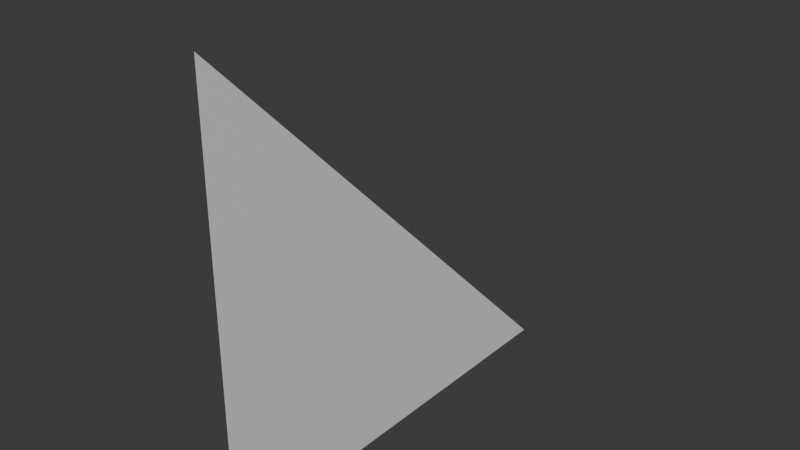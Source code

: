 # Source: triangle.blend  (saved by Blender 4.0.36; exported with 4.5.12 LTS)
import bpy
from mathutils import Matrix  # noqa: F401  (used for matrix-valued properties, if any)

bpy.ops.wm.read_factory_settings(use_empty=True)
scene = bpy.context.scene
scene.name = 'Scene'

# ---- collections
col_collection = bpy.data.collections.new('Collection'); scene.collection.children.link(col_collection)

# ---- materials (node trees are filled in below, after node groups)
mat_material = bpy.data.materials.new('Material')
mat_material.alpha_threshold = 0.0
mat_material.use_transparent_shadow = False
mat_material.roughness = 0.5
mat_material.line_color = (0.0, 0.0, 0.0, 1.0)

# ---- material node trees
mat_material.use_nodes = True; mat_material.node_tree.nodes.clear()
_N = mat_material.node_tree.nodes; _L = mat_material.node_tree.links
n0 = _N.new('ShaderNodeOutputMaterial'); n0.name = 'Material Output'; n0.location = (300, 300)
n1 = _N.new('ShaderNodeBsdfPrincipled'); n1.name = 'Principled BSDF'; n1.location = (10, 300)
n1.inputs[3].default_value = 1.45
_L.new(n1.outputs[0], n0.inputs[0])
n0.is_active_output = True

# ---- world
world_world = bpy.data.worlds.new('World'); scene.world = world_world
world_world.use_nodes = True; world_world.node_tree.nodes.clear()
_N = world_world.node_tree.nodes; _L = world_world.node_tree.links
n0 = _N.new('ShaderNodeOutputWorld'); n0.name = 'World Output'; n0.location = (300, 300)
n1 = _N.new('ShaderNodeBackground'); n1.name = 'Background'; n1.location = (10, 300)
n1.inputs[0].default_value = (0.05088, 0.05088, 0.05088, 1.0)
_L.new(n1.outputs[0], n0.inputs[0])
n0.is_active_output = True
world_world.color = (0.05088, 0.05088, 0.05088)
world_world.use_sun_shadow = False
world_world.sun_shadow_jitter_overblur = 0.0

# ---- meshes
me_cube = bpy.data.meshes.new('Cube')
me_cube.from_pydata([(0.0, 1.0, 0.0), (0.0, 0.0, 1.0), (0.0, 0.0, 0.0)], [], [(2, 0, 1)])
_uv = me_cube.uv_layers.new(name='UVMap')
_uv.uv.foreach_set('vector', [0.0, 0.0, 1.0, 0.0, 0.0, 1.0])
_ca = me_cube.color_attributes.new('Attribute', 'BYTE_COLOR', 'CORNER')
_ca.data.foreach_set('color', [0.06125, 1.0, 0.06125, 1.0, 0.005182, 0.005182, 1.0, 1.0, 1.0, 0.005605, 0.005605, 1.0])
me_cube.materials.append(mat_material)
me_cube.use_mirror_vertex_groups = False
me_cube.update()

# ---- objects
ob_cube = bpy.data.objects.new('Cube', me_cube)

# ---- transforms, parenting, visibility, modifiers, constraints
ob_cube.location = (0.0, 0.0, 0.0)
ob_cube.lock_rotations_4d = False
ob_cube.empty_display_type = 'ARROWS'
ob_cube.lineart.crease_threshold = 0.0

# ---- collection membership
col_collection.objects.link(ob_cube)

# ---- scene / render settings (as saved in the file)
scene.frame_start = 1; scene.frame_end = 250; scene.frame_set(16)
scene.render.engine = 'BLENDER_EEVEE_NEXT'
scene.cycles.sampling_pattern = 'TABULATED_SOBOL'
bpy.context.view_layer.update()

# ---- added for rendering (the .blend has no active camera and no usable light): camera, sun
cam_auto = bpy.data.cameras.new('AutoCamera')
cam_auto.lens = 50.0
cam_auto.sensor_width = 36.0
cam_auto.clip_end = 1000.0
ob_auto_camera = bpy.data.objects.new('AutoCamera', cam_auto)
scene.collection.objects.link(ob_auto_camera)
ob_auto_camera.location = (1.30847, -1.07016, 1.54677)
ob_auto_camera.rotation_euler = (1.09748, -7.21219e-08, 0.694738)
scene.camera = ob_auto_camera
light_auto_sun = bpy.data.lights.new('AutoSun', 'SUN')
light_auto_sun.energy = 3.0
light_auto_sun.angle = 0.0523599
ob_auto_sun = bpy.data.objects.new('AutoSun', light_auto_sun)
scene.collection.objects.link(ob_auto_sun)
ob_auto_sun.rotation_euler = (0.872665, 0.174533, 0.523599)
bpy.context.view_layer.update()

